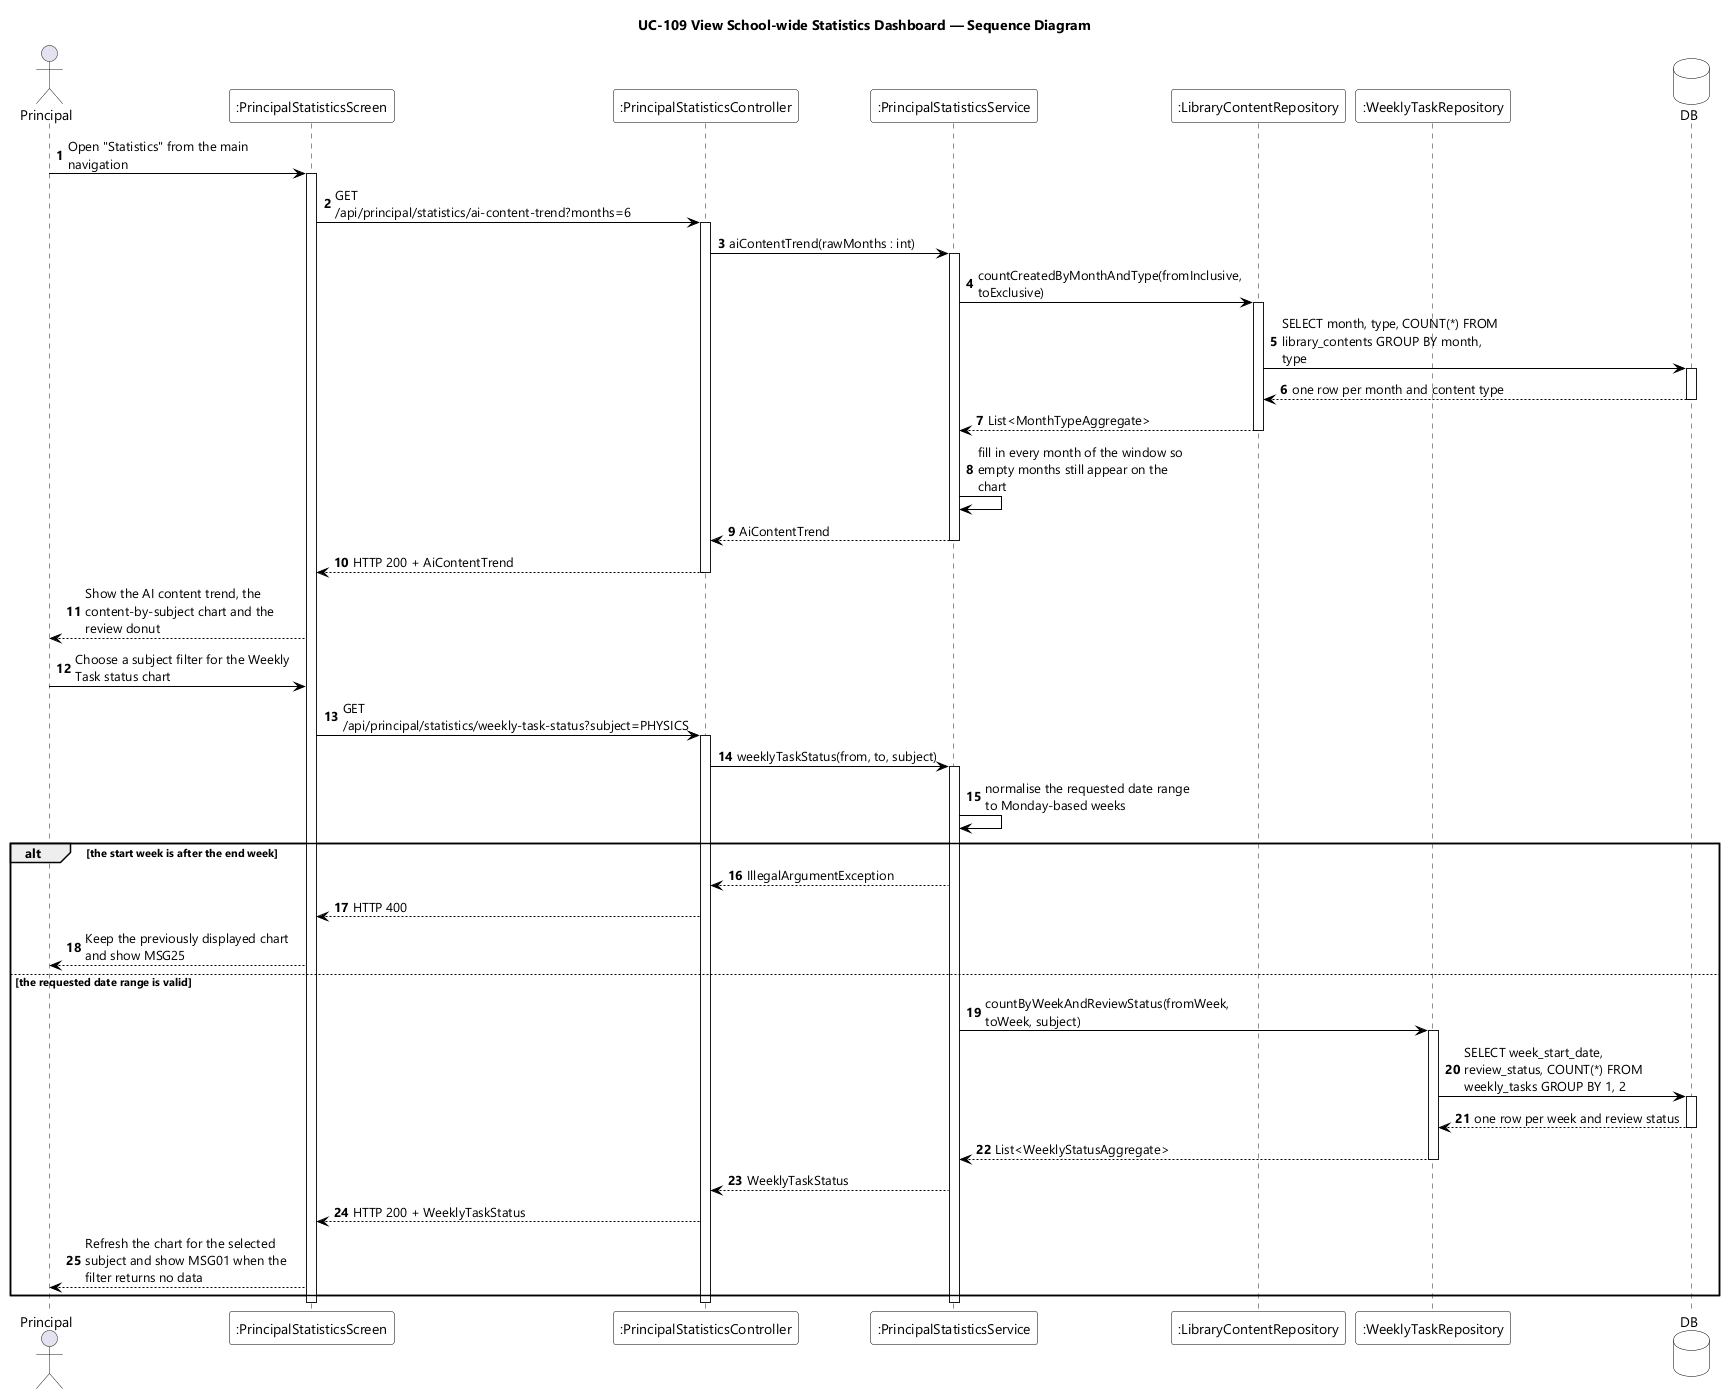

The diagram above was rendered by PlantUML. Its source (embedded in the PNG):
@startuml UC-109 View School-wide Statistics Dashboard - Sequence Diagram
skinparamlocked dpi 96
skinparam defaultFontName "Segoe UI"
skinparam shadowing false
skinparam ParticipantBackgroundColor #FFFFFF
skinparam ParticipantBorderColor #000000
skinparam DatabaseBackgroundColor #FFFFFF
skinparam DatabaseBorderColor #000000
skinparam ArrowColor #000000
skinparam sequenceMessageAlign left
skinparam maxMessageSize 220
title UC-109 View School-wide Statistics Dashboard — Sequence Diagram

actor Principal
participant ":PrincipalStatisticsScreen" as UI
participant ":PrincipalStatisticsController" as CTL
participant ":PrincipalStatisticsService" as SVC
participant ":LibraryContentRepository" as HUB
participant ":WeeklyTaskRepository" as TASKS
database DB

autonumber
Principal -> UI : Open "Statistics" from the main navigation
activate UI
UI -> CTL : GET /api/principal/statistics/ai-content-trend?months=6
activate CTL
CTL -> SVC : aiContentTrend(rawMonths : int)
activate SVC
SVC -> HUB : countCreatedByMonthAndType(fromInclusive, toExclusive)
activate HUB
HUB -> DB : SELECT month, type, COUNT(*) FROM library_contents GROUP BY month, type
activate DB
DB --> HUB : one row per month and content type
deactivate DB
HUB --> SVC : List<MonthTypeAggregate>
deactivate HUB
SVC -> SVC : fill in every month of the window so empty months still appear on the chart
SVC --> CTL : AiContentTrend
deactivate SVC
CTL --> UI : HTTP 200 + AiContentTrend
deactivate CTL
UI --> Principal : Show the AI content trend, the content-by-subject chart and the review donut

Principal -> UI : Choose a subject filter for the Weekly Task status chart
UI -> CTL : GET /api/principal/statistics/weekly-task-status?subject=PHYSICS
activate CTL
CTL -> SVC : weeklyTaskStatus(from, to, subject)
activate SVC
SVC -> SVC : normalise the requested date range to Monday-based weeks

alt the start week is after the end week
  SVC --> CTL : IllegalArgumentException
  CTL --> UI : HTTP 400
  UI --> Principal : Keep the previously displayed chart and show MSG25
else the requested date range is valid
  SVC -> TASKS : countByWeekAndReviewStatus(fromWeek, toWeek, subject)
  activate TASKS
  TASKS -> DB : SELECT week_start_date, review_status, COUNT(*) FROM weekly_tasks GROUP BY 1, 2
  activate DB
  DB --> TASKS : one row per week and review status
  deactivate DB
  TASKS --> SVC : List<WeeklyStatusAggregate>
  deactivate TASKS
  SVC --> CTL : WeeklyTaskStatus
  CTL --> UI : HTTP 200 + WeeklyTaskStatus
  UI --> Principal : Refresh the chart for the selected subject and show MSG01 when the filter returns no data
end
deactivate SVC
deactivate CTL
deactivate UI
@enduml